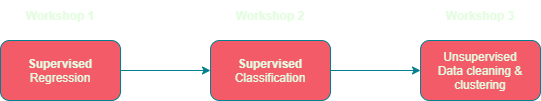

The diagram above was exported from draw.io. Its source (the exported page's mxGraphModel, read from the mxfile embedded in the PNG):
<mxGraphModel dx="1141" dy="664" grid="1" gridSize="10" guides="1" tooltips="1" connect="1" arrows="1" fold="1" page="1" pageScale="1" pageWidth="827" pageHeight="1169" background="#114B5F" math="0" shadow="0">
  <root>
    <mxCell id="0" />
    <mxCell id="1" parent="0" />
    <mxCell id="R5nJ9S3KSRaQqM36lTvC-7" style="edgeStyle=orthogonalEdgeStyle;curved=0;rounded=1;sketch=0;orthogonalLoop=1;jettySize=auto;html=1;entryX=0;entryY=0.5;entryDx=0;entryDy=0;fontColor=#E4FDE1;strokeColor=#028090;fillColor=#F45B69;" edge="1" parent="1" source="R5nJ9S3KSRaQqM36lTvC-1" target="R5nJ9S3KSRaQqM36lTvC-2">
      <mxGeometry relative="1" as="geometry" />
    </mxCell>
    <mxCell id="R5nJ9S3KSRaQqM36lTvC-1" value="&lt;b&gt;Supervised&lt;/b&gt;&lt;br&gt;Regression" style="rounded=1;whiteSpace=wrap;html=1;fillColor=#F45B69;strokeColor=#028090;fontColor=#E4FDE1;" vertex="1" parent="1">
      <mxGeometry x="170" y="220" width="120" height="60" as="geometry" />
    </mxCell>
    <mxCell id="R5nJ9S3KSRaQqM36lTvC-8" style="edgeStyle=orthogonalEdgeStyle;curved=0;rounded=1;sketch=0;orthogonalLoop=1;jettySize=auto;html=1;entryX=0;entryY=0.5;entryDx=0;entryDy=0;fontColor=#E4FDE1;strokeColor=#028090;fillColor=#F45B69;" edge="1" parent="1" source="R5nJ9S3KSRaQqM36lTvC-2" target="R5nJ9S3KSRaQqM36lTvC-3">
      <mxGeometry relative="1" as="geometry" />
    </mxCell>
    <mxCell id="R5nJ9S3KSRaQqM36lTvC-2" value="&lt;b&gt;Supervised&lt;/b&gt;&lt;br&gt;Classification" style="rounded=1;whiteSpace=wrap;html=1;fillColor=#F45B69;strokeColor=#028090;fontColor=#E4FDE1;" vertex="1" parent="1">
      <mxGeometry x="380" y="220" width="120" height="60" as="geometry" />
    </mxCell>
    <mxCell id="R5nJ9S3KSRaQqM36lTvC-3" value="Unsupervised&lt;br&gt;Data cleaning &amp;amp; clustering" style="rounded=1;whiteSpace=wrap;html=1;fillColor=#F45B69;strokeColor=#028090;fontColor=#E4FDE1;" vertex="1" parent="1">
      <mxGeometry x="590" y="220" width="120" height="60" as="geometry" />
    </mxCell>
    <mxCell id="R5nJ9S3KSRaQqM36lTvC-4" value="Workshop 1" style="text;html=1;strokeColor=none;fillColor=none;align=center;verticalAlign=middle;whiteSpace=wrap;rounded=0;sketch=0;fontColor=#E4FDE1;fontStyle=1" vertex="1" parent="1">
      <mxGeometry x="190" y="180" width="80" height="30" as="geometry" />
    </mxCell>
    <mxCell id="R5nJ9S3KSRaQqM36lTvC-5" value="Workshop 2" style="text;html=1;strokeColor=none;fillColor=none;align=center;verticalAlign=middle;whiteSpace=wrap;rounded=0;sketch=0;fontColor=#E4FDE1;fontStyle=1" vertex="1" parent="1">
      <mxGeometry x="400" y="180" width="80" height="30" as="geometry" />
    </mxCell>
    <mxCell id="R5nJ9S3KSRaQqM36lTvC-6" value="Workshop 3" style="text;html=1;strokeColor=none;fillColor=none;align=center;verticalAlign=middle;whiteSpace=wrap;rounded=0;sketch=0;fontColor=#E4FDE1;fontStyle=1" vertex="1" parent="1">
      <mxGeometry x="610" y="180" width="80" height="30" as="geometry" />
    </mxCell>
  </root>
</mxGraphModel>